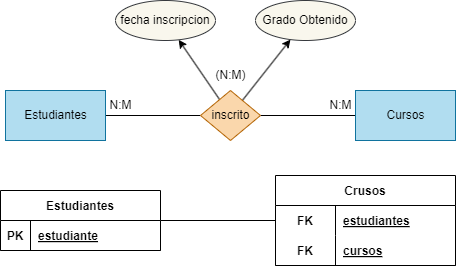

The diagram above was exported from draw.io. Its source (the exported page's mxGraphModel, read from the mxfile embedded in the PNG):
<mxGraphModel dx="746" dy="611" grid="1" gridSize="10" guides="1" tooltips="1" connect="1" arrows="1" fold="1" page="1" pageScale="1" pageWidth="850" pageHeight="1100" math="0" shadow="0">
  <root>
    <mxCell id="0" />
    <mxCell id="1" parent="0" />
    <mxCell id="2" style="edgeStyle=none;html=1;entryX=0;entryY=0.5;entryDx=0;entryDy=0;endArrow=none;endFill=0;" edge="1" parent="1" source="3" target="6">
      <mxGeometry relative="1" as="geometry" />
    </mxCell>
    <mxCell id="3" value="Estudiantes" style="html=1;dashed=0;whitespace=wrap;fillColor=#b1ddf0;strokeColor=#10739e;" vertex="1" parent="1">
      <mxGeometry x="170" y="190" width="100" height="50" as="geometry" />
    </mxCell>
    <mxCell id="4" style="edgeStyle=none;html=1;entryX=1;entryY=0.5;entryDx=0;entryDy=0;endArrow=none;endFill=0;" edge="1" parent="1" source="5" target="6">
      <mxGeometry relative="1" as="geometry" />
    </mxCell>
    <mxCell id="5" value="Cursos" style="html=1;dashed=0;whitespace=wrap;fillColor=#b1ddf0;strokeColor=#10739e;" vertex="1" parent="1">
      <mxGeometry x="520" y="190" width="100" height="50" as="geometry" />
    </mxCell>
    <mxCell id="26" style="edgeStyle=none;html=1;" edge="1" parent="1" source="6" target="23">
      <mxGeometry relative="1" as="geometry" />
    </mxCell>
    <mxCell id="27" style="edgeStyle=none;html=1;" edge="1" parent="1" source="6" target="22">
      <mxGeometry relative="1" as="geometry" />
    </mxCell>
    <mxCell id="6" value="inscrito" style="shape=rhombus;html=1;dashed=0;whitespace=wrap;perimeter=rhombusPerimeter;fillColor=#fad7ac;strokeColor=#b46504;" vertex="1" parent="1">
      <mxGeometry x="365" y="190" width="60" height="50" as="geometry" />
    </mxCell>
    <mxCell id="7" value="N:M" style="text;html=1;align=center;verticalAlign=middle;resizable=0;points=[];autosize=1;strokeColor=none;fillColor=none;" vertex="1" parent="1">
      <mxGeometry x="260" y="190" width="50" height="30" as="geometry" />
    </mxCell>
    <mxCell id="8" value="N:M" style="text;html=1;align=center;verticalAlign=middle;resizable=0;points=[];autosize=1;strokeColor=none;fillColor=none;" vertex="1" parent="1">
      <mxGeometry x="480" y="190" width="50" height="30" as="geometry" />
    </mxCell>
    <mxCell id="9" value="(N:M)" style="text;html=1;align=center;verticalAlign=middle;resizable=0;points=[];autosize=1;strokeColor=none;fillColor=none;" vertex="1" parent="1">
      <mxGeometry x="370" y="160" width="50" height="30" as="geometry" />
    </mxCell>
    <mxCell id="28" style="edgeStyle=none;html=1;endArrow=none;endFill=0;" edge="1" parent="1" source="11" target="16">
      <mxGeometry relative="1" as="geometry" />
    </mxCell>
    <mxCell id="11" value="Estudiantes" style="shape=table;startSize=30;container=1;collapsible=1;childLayout=tableLayout;fixedRows=1;rowLines=0;fontStyle=1;align=center;resizeLast=1;" vertex="1" parent="1">
      <mxGeometry x="165" y="290" width="160" height="60" as="geometry" />
    </mxCell>
    <mxCell id="12" value="" style="shape=tableRow;horizontal=0;startSize=0;swimlaneHead=0;swimlaneBody=0;fillColor=none;collapsible=0;dropTarget=0;points=[[0,0.5],[1,0.5]];portConstraint=eastwest;top=0;left=0;right=0;bottom=1;" vertex="1" parent="11">
      <mxGeometry y="30" width="160" height="30" as="geometry" />
    </mxCell>
    <mxCell id="13" value="PK" style="shape=partialRectangle;connectable=0;fillColor=none;top=0;left=0;bottom=0;right=0;fontStyle=1;overflow=hidden;" vertex="1" parent="12">
      <mxGeometry width="30" height="30" as="geometry">
        <mxRectangle width="30" height="30" as="alternateBounds" />
      </mxGeometry>
    </mxCell>
    <mxCell id="14" value="estudiante" style="shape=partialRectangle;connectable=0;fillColor=none;top=0;left=0;bottom=0;right=0;align=left;spacingLeft=6;fontStyle=5;overflow=hidden;" vertex="1" parent="12">
      <mxGeometry x="30" width="130" height="30" as="geometry">
        <mxRectangle width="130" height="30" as="alternateBounds" />
      </mxGeometry>
    </mxCell>
    <mxCell id="15" value="Crusos" style="shape=table;startSize=30;container=1;collapsible=1;childLayout=tableLayout;fixedRows=1;rowLines=0;fontStyle=1;align=center;resizeLast=1;" vertex="1" parent="1">
      <mxGeometry x="440" y="275" width="180" height="90" as="geometry" />
    </mxCell>
    <mxCell id="16" value="" style="shape=tableRow;horizontal=0;startSize=0;swimlaneHead=0;swimlaneBody=0;fillColor=none;collapsible=0;dropTarget=0;points=[[0,0.5],[1,0.5]];portConstraint=eastwest;top=0;left=0;right=0;bottom=0;" vertex="1" parent="15">
      <mxGeometry y="30" width="180" height="30" as="geometry" />
    </mxCell>
    <mxCell id="17" value="FK" style="shape=partialRectangle;connectable=0;fillColor=none;top=0;left=0;bottom=0;right=0;fontStyle=1;overflow=hidden;" vertex="1" parent="16">
      <mxGeometry width="60" height="30" as="geometry">
        <mxRectangle width="60" height="30" as="alternateBounds" />
      </mxGeometry>
    </mxCell>
    <mxCell id="18" value="estudiantes" style="shape=partialRectangle;connectable=0;fillColor=none;top=0;left=0;bottom=0;right=0;align=left;spacingLeft=6;fontStyle=5;overflow=hidden;" vertex="1" parent="16">
      <mxGeometry x="60" width="120" height="30" as="geometry">
        <mxRectangle width="120" height="30" as="alternateBounds" />
      </mxGeometry>
    </mxCell>
    <mxCell id="19" value="" style="shape=tableRow;horizontal=0;startSize=0;swimlaneHead=0;swimlaneBody=0;fillColor=none;collapsible=0;dropTarget=0;points=[[0,0.5],[1,0.5]];portConstraint=eastwest;top=0;left=0;right=0;bottom=1;" vertex="1" parent="15">
      <mxGeometry y="60" width="180" height="30" as="geometry" />
    </mxCell>
    <mxCell id="20" value="FK" style="shape=partialRectangle;connectable=0;fillColor=none;top=0;left=0;bottom=0;right=0;fontStyle=1;overflow=hidden;" vertex="1" parent="19">
      <mxGeometry width="60" height="30" as="geometry">
        <mxRectangle width="60" height="30" as="alternateBounds" />
      </mxGeometry>
    </mxCell>
    <mxCell id="21" value="cursos" style="shape=partialRectangle;connectable=0;fillColor=none;top=0;left=0;bottom=0;right=0;align=left;spacingLeft=6;fontStyle=5;overflow=hidden;" vertex="1" parent="19">
      <mxGeometry x="60" width="120" height="30" as="geometry">
        <mxRectangle width="120" height="30" as="alternateBounds" />
      </mxGeometry>
    </mxCell>
    <mxCell id="22" value="fecha inscripcion" style="ellipse;whiteSpace=wrap;html=1;align=center;fillColor=#f9f7ed;strokeColor=#36393d;" vertex="1" parent="1">
      <mxGeometry x="280" y="100" width="100" height="40" as="geometry" />
    </mxCell>
    <mxCell id="23" value="Grado Obtenido" style="ellipse;whiteSpace=wrap;html=1;align=center;fillColor=#f9f7ed;strokeColor=#36393d;" vertex="1" parent="1">
      <mxGeometry x="420" y="100" width="100" height="40" as="geometry" />
    </mxCell>
  </root>
</mxGraphModel>